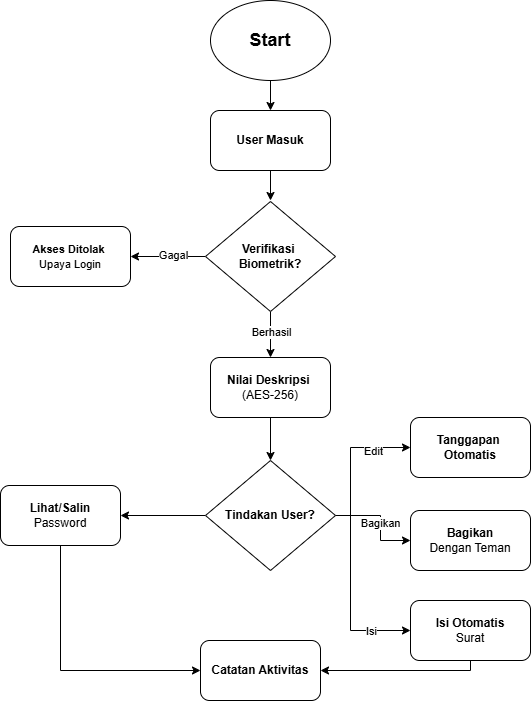

The diagram above was exported from draw.io. Its source (the exported page's mxGraphModel, read from the mxfile embedded in the PNG):
<mxGraphModel dx="786" dy="417" grid="1" gridSize="10" guides="1" tooltips="1" connect="1" arrows="1" fold="1" page="1" pageScale="1" pageWidth="850" pageHeight="1100" math="0" shadow="0">
  <root>
    <mxCell id="0" />
    <mxCell id="1" parent="0" />
    <mxCell id="BqLemAOvt1WzrEpvgzLR-3" style="edgeStyle=orthogonalEdgeStyle;rounded=0;orthogonalLoop=1;jettySize=auto;html=1;entryX=0.5;entryY=0;entryDx=0;entryDy=0;" edge="1" parent="1" source="BqLemAOvt1WzrEpvgzLR-1" target="BqLemAOvt1WzrEpvgzLR-2">
      <mxGeometry relative="1" as="geometry" />
    </mxCell>
    <mxCell id="BqLemAOvt1WzrEpvgzLR-1" value="&lt;font style=&quot;font-size: 18px;&quot;&gt;&lt;b&gt;Start&lt;/b&gt;&lt;/font&gt;" style="ellipse;whiteSpace=wrap;html=1;" vertex="1" parent="1">
      <mxGeometry x="330" y="20" width="120" height="80" as="geometry" />
    </mxCell>
    <mxCell id="BqLemAOvt1WzrEpvgzLR-5" style="edgeStyle=orthogonalEdgeStyle;rounded=0;orthogonalLoop=1;jettySize=auto;html=1;entryX=0.5;entryY=0;entryDx=0;entryDy=0;" edge="1" parent="1" source="BqLemAOvt1WzrEpvgzLR-2">
      <mxGeometry relative="1" as="geometry">
        <mxPoint x="390" y="220" as="targetPoint" />
      </mxGeometry>
    </mxCell>
    <mxCell id="BqLemAOvt1WzrEpvgzLR-2" value="&lt;b&gt;User Masuk&lt;/b&gt;" style="rounded=1;whiteSpace=wrap;html=1;" vertex="1" parent="1">
      <mxGeometry x="330" y="130" width="120" height="60" as="geometry" />
    </mxCell>
    <mxCell id="BqLemAOvt1WzrEpvgzLR-10" style="edgeStyle=orthogonalEdgeStyle;rounded=0;orthogonalLoop=1;jettySize=auto;html=1;entryX=1;entryY=0.5;entryDx=0;entryDy=0;" edge="1" parent="1" source="BqLemAOvt1WzrEpvgzLR-6" target="BqLemAOvt1WzrEpvgzLR-8">
      <mxGeometry relative="1" as="geometry" />
    </mxCell>
    <mxCell id="BqLemAOvt1WzrEpvgzLR-23" value="Gagal" style="edgeLabel;html=1;align=center;verticalAlign=middle;resizable=0;points=[];" vertex="1" connectable="0" parent="BqLemAOvt1WzrEpvgzLR-10">
      <mxGeometry x="-0.12" y="-2" relative="1" as="geometry">
        <mxPoint as="offset" />
      </mxGeometry>
    </mxCell>
    <mxCell id="BqLemAOvt1WzrEpvgzLR-21" style="edgeStyle=orthogonalEdgeStyle;rounded=0;orthogonalLoop=1;jettySize=auto;html=1;entryX=0.5;entryY=0;entryDx=0;entryDy=0;" edge="1" parent="1" source="BqLemAOvt1WzrEpvgzLR-6" target="BqLemAOvt1WzrEpvgzLR-9">
      <mxGeometry relative="1" as="geometry" />
    </mxCell>
    <mxCell id="BqLemAOvt1WzrEpvgzLR-24" value="Berhasil" style="edgeLabel;html=1;align=center;verticalAlign=middle;resizable=0;points=[];" vertex="1" connectable="0" parent="BqLemAOvt1WzrEpvgzLR-21">
      <mxGeometry x="-0.5111" y="-1" relative="1" as="geometry">
        <mxPoint x="1" y="9" as="offset" />
      </mxGeometry>
    </mxCell>
    <mxCell id="BqLemAOvt1WzrEpvgzLR-6" value="&lt;b&gt;Verifikasi&amp;nbsp;&lt;/b&gt;&lt;div&gt;&lt;b&gt;Biometrik?&lt;/b&gt;&lt;/div&gt;" style="rhombus;whiteSpace=wrap;html=1;" vertex="1" parent="1">
      <mxGeometry x="325" y="221" width="130" height="110" as="geometry" />
    </mxCell>
    <mxCell id="BqLemAOvt1WzrEpvgzLR-8" value="&lt;b&gt;&lt;font style=&quot;font-size: 11px;&quot;&gt;Akses Ditolak&amp;nbsp;&lt;/font&gt;&lt;/b&gt;&lt;div&gt;&lt;span style=&quot;font-size: 11px;&quot;&gt;Upaya Login&lt;/span&gt;&lt;/div&gt;" style="rounded=1;whiteSpace=wrap;html=1;" vertex="1" parent="1">
      <mxGeometry x="130" y="246" width="120" height="60" as="geometry" />
    </mxCell>
    <mxCell id="BqLemAOvt1WzrEpvgzLR-26" style="edgeStyle=orthogonalEdgeStyle;rounded=0;orthogonalLoop=1;jettySize=auto;html=1;" edge="1" parent="1" source="BqLemAOvt1WzrEpvgzLR-9" target="BqLemAOvt1WzrEpvgzLR-25">
      <mxGeometry relative="1" as="geometry" />
    </mxCell>
    <mxCell id="BqLemAOvt1WzrEpvgzLR-9" value="&lt;b&gt;Nilai Deskripsi&amp;nbsp;&lt;/b&gt;&lt;div&gt;(AES-256)&lt;/div&gt;" style="rounded=1;whiteSpace=wrap;html=1;" vertex="1" parent="1">
      <mxGeometry x="330" y="377" width="120" height="60" as="geometry" />
    </mxCell>
    <mxCell id="BqLemAOvt1WzrEpvgzLR-12" value="Bagikan&lt;div&gt;&lt;span style=&quot;font-weight: 400;&quot;&gt;Dengan Teman&lt;/span&gt;&lt;/div&gt;" style="rounded=1;whiteSpace=wrap;html=1;fontStyle=1" vertex="1" parent="1">
      <mxGeometry x="530" y="530" width="120" height="60" as="geometry" />
    </mxCell>
    <mxCell id="BqLemAOvt1WzrEpvgzLR-13" value="&lt;b&gt;Tanggapan&amp;nbsp;&lt;/b&gt;&lt;div&gt;&lt;b&gt;Otomatis&lt;/b&gt;&lt;/div&gt;" style="rounded=1;whiteSpace=wrap;html=1;" vertex="1" parent="1">
      <mxGeometry x="530" y="437" width="120" height="60" as="geometry" />
    </mxCell>
    <mxCell id="BqLemAOvt1WzrEpvgzLR-29" style="edgeStyle=orthogonalEdgeStyle;rounded=0;orthogonalLoop=1;jettySize=auto;html=1;entryX=0;entryY=0.5;entryDx=0;entryDy=0;" edge="1" parent="1" source="BqLemAOvt1WzrEpvgzLR-25" target="BqLemAOvt1WzrEpvgzLR-13">
      <mxGeometry relative="1" as="geometry">
        <Array as="points">
          <mxPoint x="470" y="535" />
          <mxPoint x="470" y="467" />
        </Array>
      </mxGeometry>
    </mxCell>
    <mxCell id="BqLemAOvt1WzrEpvgzLR-32" value="Edit" style="edgeLabel;html=1;align=center;verticalAlign=middle;resizable=0;points=[];" vertex="1" connectable="0" parent="BqLemAOvt1WzrEpvgzLR-29">
      <mxGeometry x="0.4685" y="-3" relative="1" as="geometry">
        <mxPoint as="offset" />
      </mxGeometry>
    </mxCell>
    <mxCell id="BqLemAOvt1WzrEpvgzLR-30" style="edgeStyle=orthogonalEdgeStyle;rounded=0;orthogonalLoop=1;jettySize=auto;html=1;entryX=0;entryY=0.5;entryDx=0;entryDy=0;" edge="1" parent="1" source="BqLemAOvt1WzrEpvgzLR-25" target="BqLemAOvt1WzrEpvgzLR-12">
      <mxGeometry relative="1" as="geometry">
        <Array as="points">
          <mxPoint x="500" y="535" />
          <mxPoint x="500" y="560" />
        </Array>
      </mxGeometry>
    </mxCell>
    <mxCell id="BqLemAOvt1WzrEpvgzLR-33" value="Bagikan" style="edgeLabel;html=1;align=center;verticalAlign=middle;resizable=0;points=[];" vertex="1" connectable="0" parent="BqLemAOvt1WzrEpvgzLR-30">
      <mxGeometry x="0.04" y="-1" relative="1" as="geometry">
        <mxPoint as="offset" />
      </mxGeometry>
    </mxCell>
    <mxCell id="BqLemAOvt1WzrEpvgzLR-31" style="edgeStyle=orthogonalEdgeStyle;rounded=0;orthogonalLoop=1;jettySize=auto;html=1;entryX=0;entryY=0.5;entryDx=0;entryDy=0;" edge="1" parent="1" source="BqLemAOvt1WzrEpvgzLR-25" target="BqLemAOvt1WzrEpvgzLR-27">
      <mxGeometry relative="1" as="geometry">
        <mxPoint x="480" y="650" as="targetPoint" />
        <Array as="points">
          <mxPoint x="470" y="535" />
          <mxPoint x="470" y="650" />
        </Array>
      </mxGeometry>
    </mxCell>
    <mxCell id="BqLemAOvt1WzrEpvgzLR-34" value="Isi" style="edgeLabel;html=1;align=center;verticalAlign=middle;resizable=0;points=[];" vertex="1" connectable="0" parent="BqLemAOvt1WzrEpvgzLR-31">
      <mxGeometry x="0.7158" y="-1" relative="1" as="geometry">
        <mxPoint x="-13" y="-1" as="offset" />
      </mxGeometry>
    </mxCell>
    <mxCell id="BqLemAOvt1WzrEpvgzLR-36" style="edgeStyle=orthogonalEdgeStyle;rounded=0;orthogonalLoop=1;jettySize=auto;html=1;entryX=1;entryY=0.5;entryDx=0;entryDy=0;" edge="1" parent="1" source="BqLemAOvt1WzrEpvgzLR-25" target="BqLemAOvt1WzrEpvgzLR-35">
      <mxGeometry relative="1" as="geometry" />
    </mxCell>
    <mxCell id="BqLemAOvt1WzrEpvgzLR-25" value="&lt;b&gt;Tindakan User?&lt;/b&gt;" style="rhombus;whiteSpace=wrap;html=1;" vertex="1" parent="1">
      <mxGeometry x="325" y="480" width="130" height="110" as="geometry" />
    </mxCell>
    <mxCell id="BqLemAOvt1WzrEpvgzLR-43" style="edgeStyle=orthogonalEdgeStyle;rounded=0;orthogonalLoop=1;jettySize=auto;html=1;entryX=1;entryY=0.5;entryDx=0;entryDy=0;" edge="1" parent="1" source="BqLemAOvt1WzrEpvgzLR-27" target="BqLemAOvt1WzrEpvgzLR-37">
      <mxGeometry relative="1" as="geometry">
        <mxPoint x="560" y="700" as="targetPoint" />
        <Array as="points">
          <mxPoint x="590" y="690" />
        </Array>
      </mxGeometry>
    </mxCell>
    <mxCell id="BqLemAOvt1WzrEpvgzLR-27" value="Isi Otomatis&lt;div style=&quot;text-align: center;&quot;&gt;&lt;span style=&quot;background-color: transparent; font-weight: 400; text-align: start;&quot;&gt;Surat&lt;/span&gt;&lt;span style=&quot;background-color: transparent; color: light-dark(rgba(0, 0, 0, 0), rgba(237, 237, 237, 0)); font-family: monospace; font-size: 0px; font-weight: 400; text-align: start; text-wrap-mode: nowrap;&quot;&gt;%3CmxGraphModel%3E%3Croot%3E%3CmxCell%20id%3D%220%22%2F%3E%3CmxCell%20id%3D%221%22%20parent%3D%220%22%2F%3E%3CmxCell%20id%3D%222%22%20value%3D%22Generate%26lt%3Bdiv%26gt%3B%26lt%3Bspan%20style%3D%26quot%3Bfont-weight%3A%20normal%3B%26quot%3B%26gt%3BLaporan%20Keamanan%26lt%3B%2Fspan%26gt%3B%26lt%3B%2Fdiv%26gt%3B%22%20style%3D%22rounded%3D1%3BwhiteSpace%3Dwrap%3Bhtml%3D1%3BfontStyle%3D1%22%20vertex%3D%221%22%20parent%3D%221%22%3E%3CmxGeometry%20x%3D%22560%22%20y%3D%22540%22%20width%3D%22120%22%20height%3D%2260%22%20as%3D%22geometry%22%2F%3E%3C%2FmxCell%3E%3C%2Froot%&lt;/span&gt;&lt;/div&gt;" style="rounded=1;whiteSpace=wrap;html=1;fontStyle=1" vertex="1" parent="1">
      <mxGeometry x="530" y="620" width="120" height="60" as="geometry" />
    </mxCell>
    <mxCell id="BqLemAOvt1WzrEpvgzLR-38" style="edgeStyle=orthogonalEdgeStyle;rounded=0;orthogonalLoop=1;jettySize=auto;html=1;entryX=0;entryY=0.5;entryDx=0;entryDy=0;" edge="1" parent="1" source="BqLemAOvt1WzrEpvgzLR-35" target="BqLemAOvt1WzrEpvgzLR-37">
      <mxGeometry relative="1" as="geometry">
        <mxPoint x="310" y="680" as="targetPoint" />
        <Array as="points">
          <mxPoint x="180" y="690" />
        </Array>
      </mxGeometry>
    </mxCell>
    <mxCell id="BqLemAOvt1WzrEpvgzLR-35" value="Lihat/Salin&lt;div&gt;&lt;span style=&quot;font-weight: normal;&quot;&gt;Password&lt;/span&gt;&lt;/div&gt;" style="rounded=1;whiteSpace=wrap;html=1;fontStyle=1" vertex="1" parent="1">
      <mxGeometry x="120" y="505" width="120" height="60" as="geometry" />
    </mxCell>
    <mxCell id="BqLemAOvt1WzrEpvgzLR-37" value="Catatan Aktivitas" style="rounded=1;whiteSpace=wrap;html=1;fontStyle=1" vertex="1" parent="1">
      <mxGeometry x="320" y="660" width="120" height="60" as="geometry" />
    </mxCell>
  </root>
</mxGraphModel>